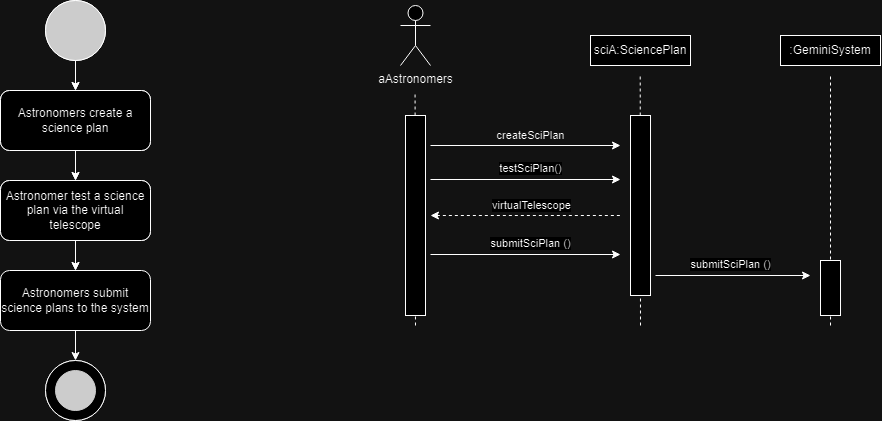

The diagram above was exported from draw.io. Its source (the exported page's mxGraphModel, read from the mxfile embedded in the PNG):
<mxGraphModel dx="808" dy="428" grid="1" gridSize="10" guides="1" tooltips="1" connect="1" arrows="1" fold="1" page="1" pageScale="1" pageWidth="827" pageHeight="1169" math="0" shadow="0">
  <root>
    <mxCell id="0" />
    <mxCell id="1" parent="0" />
    <mxCell id="nmPOalMpPKKkPuEmKGHj-1" value="Astronomers submit science plans to the system&lt;span id=&quot;docs-internal-guid-32146588-7fff-464c-8460-13612f1e4837&quot;&gt;&lt;/span&gt;" style="rounded=1;whiteSpace=wrap;html=1;" parent="1" vertex="1">
      <mxGeometry x="40" y="345" width="150" height="60" as="geometry" />
    </mxCell>
    <mxCell id="nmPOalMpPKKkPuEmKGHj-4" value="" style="endArrow=classic;html=1;rounded=0;exitX=0.5;exitY=1;exitDx=0;exitDy=0;" parent="1" edge="1">
      <mxGeometry width="50" height="50" relative="1" as="geometry">
        <mxPoint x="115" y="405" as="sourcePoint" />
        <mxPoint x="115" y="435" as="targetPoint" />
      </mxGeometry>
    </mxCell>
    <mxCell id="nmPOalMpPKKkPuEmKGHj-5" value="" style="ellipse;whiteSpace=wrap;html=1;aspect=fixed;fillColor=#333333;" parent="1" vertex="1">
      <mxGeometry x="85" y="75" width="60" height="60" as="geometry" />
    </mxCell>
    <mxCell id="nmPOalMpPKKkPuEmKGHj-6" value="" style="ellipse;whiteSpace=wrap;html=1;aspect=fixed;movable=1;resizable=1;rotatable=1;deletable=1;editable=1;locked=0;connectable=1;" parent="1" vertex="1">
      <mxGeometry x="85" y="435" width="60" height="60" as="geometry" />
    </mxCell>
    <mxCell id="nmPOalMpPKKkPuEmKGHj-7" value="" style="ellipse;whiteSpace=wrap;html=1;aspect=fixed;strokeColor=#333333;fillColor=#333333;movable=1;resizable=1;rotatable=1;deletable=1;editable=1;locked=0;connectable=1;" parent="1" vertex="1">
      <mxGeometry x="95" y="445" width="40" height="40" as="geometry" />
    </mxCell>
    <mxCell id="nmPOalMpPKKkPuEmKGHj-8" value="Employees get data from new cars.&lt;span id=&quot;docs-internal-guid-32146588-7fff-464c-8460-13612f1e4837&quot;&gt;&lt;/span&gt;" style="rounded=1;whiteSpace=wrap;html=1;" parent="1" vertex="1">
      <mxGeometry x="40" y="165" width="150" height="60" as="geometry" />
    </mxCell>
    <mxCell id="nmPOalMpPKKkPuEmKGHj-9" value="Employees insert new car data into the database.&lt;span id=&quot;docs-internal-guid-32146588-7fff-464c-8460-13612f1e4837&quot;&gt;&lt;/span&gt;" style="rounded=1;whiteSpace=wrap;html=1;" parent="1" vertex="1">
      <mxGeometry x="40" y="255" width="150" height="60" as="geometry" />
    </mxCell>
    <mxCell id="nmPOalMpPKKkPuEmKGHj-10" value="" style="endArrow=classic;html=1;rounded=0;exitX=0.5;exitY=1;exitDx=0;exitDy=0;entryX=0.5;entryY=0;entryDx=0;entryDy=0;" parent="1" source="nmPOalMpPKKkPuEmKGHj-5" target="nmPOalMpPKKkPuEmKGHj-8" edge="1">
      <mxGeometry width="50" height="50" relative="1" as="geometry">
        <mxPoint x="375" y="335" as="sourcePoint" />
        <mxPoint x="425" y="285" as="targetPoint" />
      </mxGeometry>
    </mxCell>
    <mxCell id="nmPOalMpPKKkPuEmKGHj-11" value="" style="endArrow=classic;html=1;rounded=0;exitX=0.5;exitY=1;exitDx=0;exitDy=0;entryX=0.5;entryY=0;entryDx=0;entryDy=0;" parent="1" source="nmPOalMpPKKkPuEmKGHj-8" target="nmPOalMpPKKkPuEmKGHj-9" edge="1">
      <mxGeometry width="50" height="50" relative="1" as="geometry">
        <mxPoint x="375" y="335" as="sourcePoint" />
        <mxPoint x="425" y="285" as="targetPoint" />
      </mxGeometry>
    </mxCell>
    <mxCell id="nmPOalMpPKKkPuEmKGHj-12" value="" style="endArrow=classic;html=1;rounded=0;exitX=0.5;exitY=1;exitDx=0;exitDy=0;" parent="1" source="nmPOalMpPKKkPuEmKGHj-9" edge="1">
      <mxGeometry width="50" height="50" relative="1" as="geometry">
        <mxPoint x="375" y="335" as="sourcePoint" />
        <mxPoint x="115" y="345" as="targetPoint" />
      </mxGeometry>
    </mxCell>
    <mxCell id="nmPOalMpPKKkPuEmKGHj-13" value="" style="ellipse;whiteSpace=wrap;html=1;aspect=fixed;fillColor=#333333;" parent="1" vertex="1">
      <mxGeometry x="85" y="75" width="60" height="60" as="geometry" />
    </mxCell>
    <mxCell id="nmPOalMpPKKkPuEmKGHj-14" value="" style="ellipse;whiteSpace=wrap;html=1;aspect=fixed;movable=1;resizable=1;rotatable=1;deletable=1;editable=1;locked=0;connectable=1;" parent="1" vertex="1">
      <mxGeometry x="85" y="435" width="60" height="60" as="geometry" />
    </mxCell>
    <mxCell id="nmPOalMpPKKkPuEmKGHj-15" value="" style="ellipse;whiteSpace=wrap;html=1;aspect=fixed;strokeColor=#333333;fillColor=#333333;movable=1;resizable=1;rotatable=1;deletable=1;editable=1;locked=0;connectable=1;" parent="1" vertex="1">
      <mxGeometry x="95" y="445" width="40" height="40" as="geometry" />
    </mxCell>
    <mxCell id="nmPOalMpPKKkPuEmKGHj-16" value="Astronomers create a science plan" style="rounded=1;whiteSpace=wrap;html=1;" parent="1" vertex="1">
      <mxGeometry x="40" y="165" width="150" height="60" as="geometry" />
    </mxCell>
    <mxCell id="nmPOalMpPKKkPuEmKGHj-17" value="Astronomer test a science plan via the virtual telescope" style="rounded=1;whiteSpace=wrap;html=1;" parent="1" vertex="1">
      <mxGeometry x="40" y="255" width="150" height="60" as="geometry" />
    </mxCell>
    <mxCell id="nmPOalMpPKKkPuEmKGHj-18" value="" style="endArrow=classic;html=1;rounded=0;exitX=0.5;exitY=1;exitDx=0;exitDy=0;entryX=0.5;entryY=0;entryDx=0;entryDy=0;" parent="1" source="nmPOalMpPKKkPuEmKGHj-13" target="nmPOalMpPKKkPuEmKGHj-16" edge="1">
      <mxGeometry width="50" height="50" relative="1" as="geometry">
        <mxPoint x="375" y="335" as="sourcePoint" />
        <mxPoint x="425" y="285" as="targetPoint" />
      </mxGeometry>
    </mxCell>
    <mxCell id="nmPOalMpPKKkPuEmKGHj-19" value="" style="endArrow=classic;html=1;rounded=0;exitX=0.5;exitY=1;exitDx=0;exitDy=0;entryX=0.5;entryY=0;entryDx=0;entryDy=0;" parent="1" source="nmPOalMpPKKkPuEmKGHj-16" target="nmPOalMpPKKkPuEmKGHj-17" edge="1">
      <mxGeometry width="50" height="50" relative="1" as="geometry">
        <mxPoint x="375" y="335" as="sourcePoint" />
        <mxPoint x="425" y="285" as="targetPoint" />
      </mxGeometry>
    </mxCell>
    <mxCell id="nmPOalMpPKKkPuEmKGHj-20" value="" style="endArrow=classic;html=1;rounded=0;exitX=0.5;exitY=1;exitDx=0;exitDy=0;" parent="1" source="nmPOalMpPKKkPuEmKGHj-17" edge="1">
      <mxGeometry width="50" height="50" relative="1" as="geometry">
        <mxPoint x="375" y="335" as="sourcePoint" />
        <mxPoint x="115" y="345" as="targetPoint" />
      </mxGeometry>
    </mxCell>
    <mxCell id="E7EG6IJtWmgusgQ-7-SR-1" value="aAstronomers" style="shape=umlActor;verticalLabelPosition=bottom;verticalAlign=top;html=1;outlineConnect=0;movable=1;resizable=1;rotatable=1;deletable=1;editable=1;locked=0;connectable=1;" parent="1" vertex="1">
      <mxGeometry x="440" y="80" width="30" height="60" as="geometry" />
    </mxCell>
    <mxCell id="E7EG6IJtWmgusgQ-7-SR-5" value="" style="endArrow=classic;html=1;rounded=0;" parent="1" edge="1">
      <mxGeometry width="50" height="50" relative="1" as="geometry">
        <mxPoint x="470" y="254" as="sourcePoint" />
        <mxPoint x="660" y="254" as="targetPoint" />
      </mxGeometry>
    </mxCell>
    <mxCell id="E7EG6IJtWmgusgQ-7-SR-6" value="&lt;font style=&quot;font-size: 11px;&quot;&gt;testSciPlan()&lt;/font&gt;" style="edgeLabel;html=1;align=center;verticalAlign=middle;resizable=0;points=[];" parent="E7EG6IJtWmgusgQ-7-SR-5" connectable="0" vertex="1">
      <mxGeometry x="0.0231" y="-1" relative="1" as="geometry">
        <mxPoint x="3" y="-12" as="offset" />
      </mxGeometry>
    </mxCell>
    <mxCell id="E7EG6IJtWmgusgQ-7-SR-12" value="" style="endArrow=classic;html=1;rounded=0;" parent="1" edge="1">
      <mxGeometry width="50" height="50" relative="1" as="geometry">
        <mxPoint x="695" y="350" as="sourcePoint" />
        <mxPoint x="850" y="350" as="targetPoint" />
      </mxGeometry>
    </mxCell>
    <mxCell id="E7EG6IJtWmgusgQ-7-SR-13" value="submitSciPlan ()" style="edgeLabel;html=1;align=center;verticalAlign=middle;resizable=0;points=[];" parent="E7EG6IJtWmgusgQ-7-SR-12" connectable="0" vertex="1">
      <mxGeometry x="0.0231" y="-1" relative="1" as="geometry">
        <mxPoint x="-5" y="-12" as="offset" />
      </mxGeometry>
    </mxCell>
    <mxCell id="E7EG6IJtWmgusgQ-7-SR-14" value=":GeminiSystem" style="rounded=0;whiteSpace=wrap;html=1;" parent="1" vertex="1">
      <mxGeometry x="820" y="110" width="100" height="30" as="geometry" />
    </mxCell>
    <mxCell id="E7EG6IJtWmgusgQ-7-SR-19" value="" style="endArrow=none;dashed=1;html=1;rounded=0;entryX=0.5;entryY=1;entryDx=0;entryDy=0;" parent="1" edge="1">
      <mxGeometry width="50" height="50" relative="1" as="geometry">
        <mxPoint x="680" y="400" as="sourcePoint" />
        <mxPoint x="679.7099999999998" y="149" as="targetPoint" />
      </mxGeometry>
    </mxCell>
    <mxCell id="2edPavI6JjrZUrJsmyxb-1" value="sciA:SciencePlan" style="rounded=0;whiteSpace=wrap;html=1;" vertex="1" parent="1">
      <mxGeometry x="630" y="110" width="100" height="30" as="geometry" />
    </mxCell>
    <mxCell id="m4ojrSHdTceAs8FfFqoJ-1" value="" style="rounded=0;whiteSpace=wrap;html=1;movable=1;resizable=1;rotatable=1;deletable=1;editable=1;locked=0;connectable=1;" vertex="1" parent="1">
      <mxGeometry x="670" y="190" width="20" height="180" as="geometry" />
    </mxCell>
    <mxCell id="CizT_Osw2ywvnIWU2Xwk-2" value="" style="endArrow=classic;html=1;rounded=0;" edge="1" parent="1">
      <mxGeometry width="50" height="50" relative="1" as="geometry">
        <mxPoint x="470" y="220" as="sourcePoint" />
        <mxPoint x="660" y="220" as="targetPoint" />
      </mxGeometry>
    </mxCell>
    <mxCell id="CizT_Osw2ywvnIWU2Xwk-4" value="" style="endArrow=none;dashed=1;html=1;rounded=0;endFill=0;startArrow=classic;startFill=1;" edge="1" parent="1">
      <mxGeometry width="50" height="50" relative="1" as="geometry">
        <mxPoint x="470" y="290" as="sourcePoint" />
        <mxPoint x="660" y="290" as="targetPoint" />
      </mxGeometry>
    </mxCell>
    <mxCell id="CizT_Osw2ywvnIWU2Xwk-5" value="&lt;font style=&quot;font-size: 11px;&quot;&gt;virtualTelescope&lt;/font&gt;" style="edgeLabel;html=1;align=center;verticalAlign=middle;resizable=0;points=[];" connectable="0" vertex="1" parent="CizT_Osw2ywvnIWU2Xwk-4">
      <mxGeometry x="0.0113" y="1" relative="1" as="geometry">
        <mxPoint x="4" y="-9" as="offset" />
      </mxGeometry>
    </mxCell>
    <mxCell id="pJAyydK0A5SOCwANR56k-1" value="&lt;font style=&quot;font-size: 11px;&quot;&gt;createSciPlan&lt;/font&gt;" style="text;html=1;align=center;verticalAlign=middle;resizable=0;points=[];autosize=1;strokeColor=none;fillColor=none;" vertex="1" parent="1">
      <mxGeometry x="525" y="195" width="90" height="30" as="geometry" />
    </mxCell>
    <mxCell id="rw27AxjeLSpm0ywvLBJV-1" value="" style="endArrow=classic;html=1;rounded=0;" edge="1" parent="1">
      <mxGeometry width="50" height="50" relative="1" as="geometry">
        <mxPoint x="470" y="329" as="sourcePoint" />
        <mxPoint x="660" y="329" as="targetPoint" />
      </mxGeometry>
    </mxCell>
    <mxCell id="rw27AxjeLSpm0ywvLBJV-2" value="submitSciPlan ()" style="edgeLabel;html=1;align=center;verticalAlign=middle;resizable=0;points=[];" connectable="0" vertex="1" parent="rw27AxjeLSpm0ywvLBJV-1">
      <mxGeometry x="0.0231" y="-1" relative="1" as="geometry">
        <mxPoint x="3" y="-12" as="offset" />
      </mxGeometry>
    </mxCell>
    <mxCell id="HXeW_dBF8UrbrenmUyei-1" value="" style="endArrow=none;dashed=1;html=1;rounded=0;" edge="1" parent="1">
      <mxGeometry width="50" height="50" relative="1" as="geometry">
        <mxPoint x="455" y="400" as="sourcePoint" />
        <mxPoint x="454.57000000000005" y="168" as="targetPoint" />
      </mxGeometry>
    </mxCell>
    <mxCell id="E7EG6IJtWmgusgQ-7-SR-2" value="" style="rounded=0;whiteSpace=wrap;html=1;movable=1;resizable=1;rotatable=1;deletable=1;editable=1;locked=0;connectable=1;" parent="1" vertex="1">
      <mxGeometry x="445" y="190" width="20" height="200" as="geometry" />
    </mxCell>
    <mxCell id="YZfuHs7QQFKbWJKxmVyA-1" value="" style="endArrow=none;dashed=1;html=1;rounded=0;" edge="1" parent="1">
      <mxGeometry width="50" height="50" relative="1" as="geometry">
        <mxPoint x="870" y="400" as="sourcePoint" />
        <mxPoint x="870" y="150" as="targetPoint" />
      </mxGeometry>
    </mxCell>
    <mxCell id="E7EG6IJtWmgusgQ-7-SR-3" value="" style="rounded=0;whiteSpace=wrap;html=1;movable=1;resizable=1;rotatable=1;deletable=1;editable=1;locked=0;connectable=1;" parent="1" vertex="1">
      <mxGeometry x="860" y="335" width="20" height="55" as="geometry" />
    </mxCell>
  </root>
</mxGraphModel>